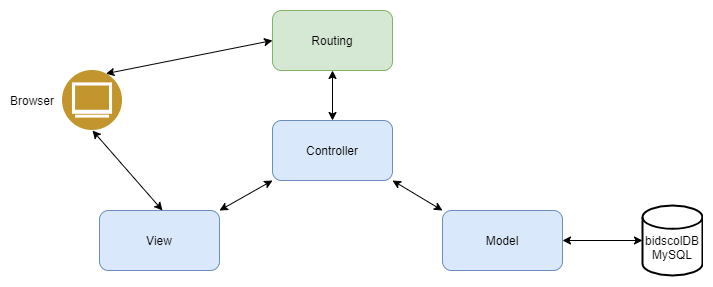

The diagram above was exported from draw.io. Its source (the exported page's mxGraphModel, read from the mxfile embedded in the PNG):
<mxGraphModel dx="868" dy="450" grid="1" gridSize="10" guides="1" tooltips="1" connect="1" arrows="1" fold="1" page="1" pageScale="1" pageWidth="827" pageHeight="1169" math="0" shadow="0">
  <root>
    <mxCell id="0" />
    <mxCell id="1" parent="0" />
    <mxCell id="CQDegtipB38v_8pm9E3a-1" value="Routing" style="rounded=1;whiteSpace=wrap;html=1;fillColor=#d5e8d4;strokeColor=#82b366;" vertex="1" parent="1">
      <mxGeometry x="360" y="100" width="120" height="60" as="geometry" />
    </mxCell>
    <mxCell id="CQDegtipB38v_8pm9E3a-2" value="Controller" style="rounded=1;whiteSpace=wrap;html=1;fillColor=#dae8fc;strokeColor=#6c8ebf;" vertex="1" parent="1">
      <mxGeometry x="360" y="210" width="120" height="60" as="geometry" />
    </mxCell>
    <mxCell id="CQDegtipB38v_8pm9E3a-3" value="Model" style="rounded=1;whiteSpace=wrap;html=1;fillColor=#dae8fc;strokeColor=#6c8ebf;" vertex="1" parent="1">
      <mxGeometry x="530" y="300" width="120" height="60" as="geometry" />
    </mxCell>
    <mxCell id="CQDegtipB38v_8pm9E3a-4" value="View" style="rounded=1;whiteSpace=wrap;html=1;fillColor=#dae8fc;strokeColor=#6c8ebf;" vertex="1" parent="1">
      <mxGeometry x="187" y="300" width="120" height="60" as="geometry" />
    </mxCell>
    <mxCell id="CQDegtipB38v_8pm9E3a-5" value="&lt;br&gt;bidscolDB&lt;br&gt;MySQL" style="strokeWidth=2;html=1;shape=mxgraph.flowchart.database;whiteSpace=wrap;" vertex="1" parent="1">
      <mxGeometry x="730" y="295" width="60" height="70" as="geometry" />
    </mxCell>
    <mxCell id="CQDegtipB38v_8pm9E3a-6" value="" style="endArrow=classic;startArrow=classic;html=1;exitX=1;exitY=0.5;exitDx=0;exitDy=0;entryX=0;entryY=0.5;entryDx=0;entryDy=0;entryPerimeter=0;" edge="1" parent="1" source="CQDegtipB38v_8pm9E3a-3" target="CQDegtipB38v_8pm9E3a-5">
      <mxGeometry width="50" height="50" relative="1" as="geometry">
        <mxPoint x="660" y="365" as="sourcePoint" />
        <mxPoint x="710" y="315" as="targetPoint" />
      </mxGeometry>
    </mxCell>
    <mxCell id="CQDegtipB38v_8pm9E3a-7" value="" style="endArrow=classic;startArrow=classic;html=1;exitX=1;exitY=1;exitDx=0;exitDy=0;entryX=0;entryY=0;entryDx=0;entryDy=0;" edge="1" parent="1" source="CQDegtipB38v_8pm9E3a-2" target="CQDegtipB38v_8pm9E3a-3">
      <mxGeometry width="50" height="50" relative="1" as="geometry">
        <mxPoint x="490" y="330" as="sourcePoint" />
        <mxPoint x="540" y="280" as="targetPoint" />
      </mxGeometry>
    </mxCell>
    <mxCell id="CQDegtipB38v_8pm9E3a-9" value="" style="endArrow=classic;startArrow=classic;html=1;entryX=0;entryY=1;entryDx=0;entryDy=0;exitX=1;exitY=0;exitDx=0;exitDy=0;" edge="1" parent="1" source="CQDegtipB38v_8pm9E3a-4" target="CQDegtipB38v_8pm9E3a-2">
      <mxGeometry width="50" height="50" relative="1" as="geometry">
        <mxPoint x="210" y="300" as="sourcePoint" />
        <mxPoint x="260" y="250" as="targetPoint" />
      </mxGeometry>
    </mxCell>
    <mxCell id="CQDegtipB38v_8pm9E3a-10" value="" style="endArrow=classic;startArrow=classic;html=1;entryX=0.5;entryY=1;entryDx=0;entryDy=0;exitX=0.5;exitY=0;exitDx=0;exitDy=0;" edge="1" parent="1" source="CQDegtipB38v_8pm9E3a-2" target="CQDegtipB38v_8pm9E3a-1">
      <mxGeometry width="50" height="50" relative="1" as="geometry">
        <mxPoint x="560" y="220" as="sourcePoint" />
        <mxPoint x="610" y="170" as="targetPoint" />
      </mxGeometry>
    </mxCell>
    <mxCell id="CQDegtipB38v_8pm9E3a-14" value="" style="aspect=fixed;perimeter=ellipsePerimeter;html=1;align=center;shadow=0;dashed=0;fontColor=#4277BB;labelBackgroundColor=#ffffff;fontSize=12;spacingTop=3;image;image=img/lib/ibm/users/browser.svg;" vertex="1" parent="1">
      <mxGeometry x="150" y="160" width="60" height="60" as="geometry" />
    </mxCell>
    <mxCell id="CQDegtipB38v_8pm9E3a-15" value="Browser" style="text;html=1;strokeColor=none;fillColor=none;align=center;verticalAlign=middle;whiteSpace=wrap;rounded=0;" vertex="1" parent="1">
      <mxGeometry x="100" y="180" width="40" height="20" as="geometry" />
    </mxCell>
    <mxCell id="CQDegtipB38v_8pm9E3a-16" value="" style="endArrow=classic;startArrow=classic;html=1;entryX=0;entryY=0.5;entryDx=0;entryDy=0;exitX=0.75;exitY=0;exitDx=0;exitDy=0;" edge="1" parent="1" source="CQDegtipB38v_8pm9E3a-14" target="CQDegtipB38v_8pm9E3a-1">
      <mxGeometry width="50" height="50" relative="1" as="geometry">
        <mxPoint x="317" y="310" as="sourcePoint" />
        <mxPoint x="370" y="280" as="targetPoint" />
      </mxGeometry>
    </mxCell>
    <mxCell id="CQDegtipB38v_8pm9E3a-17" value="" style="endArrow=classic;startArrow=classic;html=1;entryX=0.5;entryY=1;entryDx=0;entryDy=0;" edge="1" parent="1" target="CQDegtipB38v_8pm9E3a-14">
      <mxGeometry width="50" height="50" relative="1" as="geometry">
        <mxPoint x="250" y="300" as="sourcePoint" />
        <mxPoint x="300" y="250" as="targetPoint" />
      </mxGeometry>
    </mxCell>
  </root>
</mxGraphModel>